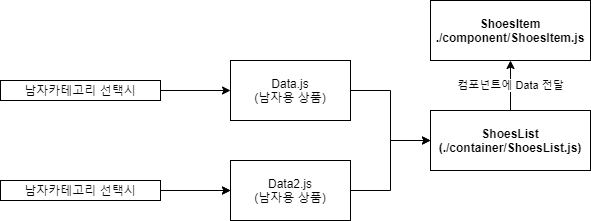

The diagram above was exported from draw.io. Its source (the exported page's mxGraphModel, read from the mxfile embedded in the PNG):
<mxGraphModel dx="1038" dy="547" grid="1" gridSize="10" guides="1" tooltips="1" connect="1" arrows="1" fold="1" page="1" pageScale="1" pageWidth="850" pageHeight="1100" math="0" shadow="0">
  <root>
    <mxCell id="0" />
    <mxCell id="1" parent="0" />
    <mxCell id="ajHGEInrqWTRPbTaMLrb-19" value="" style="edgeStyle=orthogonalEdgeStyle;rounded=0;orthogonalLoop=1;jettySize=auto;html=1;entryX=0;entryY=0.5;entryDx=0;entryDy=0;" parent="1" source="ajHGEInrqWTRPbTaMLrb-1" target="ajHGEInrqWTRPbTaMLrb-4" edge="1">
      <mxGeometry relative="1" as="geometry" />
    </mxCell>
    <mxCell id="ajHGEInrqWTRPbTaMLrb-1" value="Data.js&lt;br&gt;(남자용 상품)" style="rounded=0;whiteSpace=wrap;html=1;" parent="1" vertex="1">
      <mxGeometry x="340" y="210" width="120" height="60" as="geometry" />
    </mxCell>
    <mxCell id="ajHGEInrqWTRPbTaMLrb-21" value="" style="edgeStyle=orthogonalEdgeStyle;rounded=0;orthogonalLoop=1;jettySize=auto;html=1;" parent="1" source="ajHGEInrqWTRPbTaMLrb-2" target="ajHGEInrqWTRPbTaMLrb-4" edge="1">
      <mxGeometry relative="1" as="geometry" />
    </mxCell>
    <mxCell id="ajHGEInrqWTRPbTaMLrb-2" value="Data2.js&lt;br&gt;(남자용 상품)" style="rounded=0;whiteSpace=wrap;html=1;" parent="1" vertex="1">
      <mxGeometry x="340" y="310" width="120" height="60" as="geometry" />
    </mxCell>
    <mxCell id="ajHGEInrqWTRPbTaMLrb-7" value="컴포넌트에 Data 전달" style="edgeStyle=orthogonalEdgeStyle;rounded=0;orthogonalLoop=1;jettySize=auto;html=1;" parent="1" source="ajHGEInrqWTRPbTaMLrb-4" target="ajHGEInrqWTRPbTaMLrb-5" edge="1">
      <mxGeometry relative="1" as="geometry" />
    </mxCell>
    <mxCell id="ajHGEInrqWTRPbTaMLrb-4" value="ShoesList&lt;br&gt;(./container/ShoesList.js)" style="rounded=0;whiteSpace=wrap;html=1;fontStyle=1" parent="1" vertex="1">
      <mxGeometry x="540" y="260" width="160" height="60" as="geometry" />
    </mxCell>
    <mxCell id="ajHGEInrqWTRPbTaMLrb-5" value="&lt;b&gt;ShoesItem&lt;br&gt;./component/ShoesItem.js&lt;br&gt;&lt;/b&gt;" style="rounded=0;whiteSpace=wrap;html=1;" parent="1" vertex="1">
      <mxGeometry x="540" y="150" width="160" height="60" as="geometry" />
    </mxCell>
    <mxCell id="ajHGEInrqWTRPbTaMLrb-11" value="" style="edgeStyle=orthogonalEdgeStyle;rounded=0;orthogonalLoop=1;jettySize=auto;html=1;" parent="1" source="ajHGEInrqWTRPbTaMLrb-10" target="ajHGEInrqWTRPbTaMLrb-1" edge="1">
      <mxGeometry relative="1" as="geometry" />
    </mxCell>
    <mxCell id="ajHGEInrqWTRPbTaMLrb-10" value="남자카테고리 선택시" style="text;html=1;fillColor=none;align=center;verticalAlign=middle;whiteSpace=wrap;rounded=0;strokeColor=#000000;" parent="1" vertex="1">
      <mxGeometry x="110" y="230" width="160" height="20" as="geometry" />
    </mxCell>
    <mxCell id="ajHGEInrqWTRPbTaMLrb-14" value="" style="edgeStyle=orthogonalEdgeStyle;rounded=0;orthogonalLoop=1;jettySize=auto;html=1;" parent="1" target="ajHGEInrqWTRPbTaMLrb-2" edge="1">
      <mxGeometry relative="1" as="geometry">
        <mxPoint x="280" y="340" as="sourcePoint" />
      </mxGeometry>
    </mxCell>
    <mxCell id="ajHGEInrqWTRPbTaMLrb-18" value="" style="edgeStyle=orthogonalEdgeStyle;rounded=0;orthogonalLoop=1;jettySize=auto;html=1;" parent="1" source="ajHGEInrqWTRPbTaMLrb-17" target="ajHGEInrqWTRPbTaMLrb-2" edge="1">
      <mxGeometry relative="1" as="geometry" />
    </mxCell>
    <mxCell id="ajHGEInrqWTRPbTaMLrb-17" value="남자카테고리 선택시" style="text;html=1;fillColor=none;align=center;verticalAlign=middle;whiteSpace=wrap;rounded=0;strokeColor=#000000;" parent="1" vertex="1">
      <mxGeometry x="110" y="330" width="160" height="20" as="geometry" />
    </mxCell>
  </root>
</mxGraphModel>